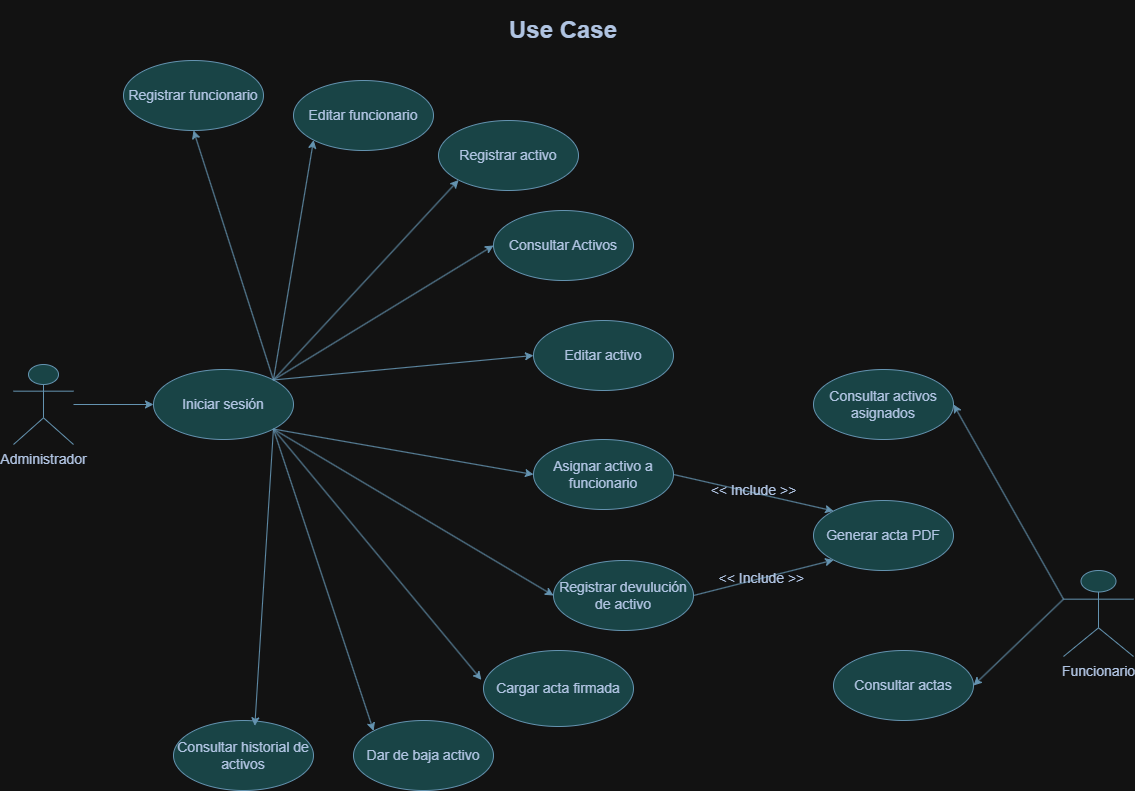

The diagram above was exported from draw.io. Its source (the exported page's mxGraphModel, read from the mxfile embedded in the PNG):
<mxGraphModel dx="1026" dy="641" grid="1" gridSize="10" guides="1" tooltips="1" connect="1" arrows="1" fold="1" page="1" pageScale="1" pageWidth="1169" pageHeight="827" background="#ffffff" math="0" shadow="0">
  <root>
    <mxCell id="0" />
    <mxCell id="1" parent="0" />
    <mxCell id="OGX1iroxmzxri82OEhHI-1" parent="1" style="shape=umlActor;verticalLabelPosition=bottom;verticalAlign=top;html=1;labelBackgroundColor=none;fillColor=#A8DADC;strokeColor=#457B9D;fontColor=#1D3557;" value="&lt;font style=&quot;font-size: 14px;&quot;&gt;Administrador&lt;/font&gt;" vertex="1">
      <mxGeometry height="80" width="60" x="20" y="374" as="geometry" />
    </mxCell>
    <mxCell id="OGX1iroxmzxri82OEhHI-3" parent="1" style="ellipse;whiteSpace=wrap;html=1;labelBackgroundColor=none;fillColor=#A8DADC;strokeColor=#457B9D;fontColor=#1D3557;" value="&lt;font style=&quot;font-size: 14px;&quot;&gt;Iniciar sesión&lt;/font&gt;" vertex="1">
      <mxGeometry height="70" width="140" x="160" y="379" as="geometry" />
    </mxCell>
    <mxCell id="OGX1iroxmzxri82OEhHI-5" edge="1" parent="1" source="OGX1iroxmzxri82OEhHI-1" style="endArrow=classic;html=1;rounded=0;entryX=0;entryY=0.5;entryDx=0;entryDy=0;labelBackgroundColor=none;strokeColor=#457B9D;fontColor=default;" target="OGX1iroxmzxri82OEhHI-3" value="">
      <mxGeometry height="50" relative="1" width="50" as="geometry">
        <mxPoint x="100" y="398" as="sourcePoint" />
        <mxPoint x="310" y="164" as="targetPoint" />
      </mxGeometry>
    </mxCell>
    <mxCell id="OGX1iroxmzxri82OEhHI-6" parent="1" style="ellipse;whiteSpace=wrap;html=1;labelBackgroundColor=none;fillColor=#A8DADC;strokeColor=#457B9D;fontColor=#1D3557;" value="&lt;font style=&quot;font-size: 14px;&quot;&gt;Registrar activo&lt;/font&gt;" vertex="1">
      <mxGeometry height="70" width="140" x="445" y="130" as="geometry" />
    </mxCell>
    <mxCell id="OGX1iroxmzxri82OEhHI-7" edge="1" parent="1" source="OGX1iroxmzxri82OEhHI-3" style="endArrow=classic;html=1;rounded=0;entryX=0;entryY=1;entryDx=0;entryDy=0;exitX=1;exitY=0;exitDx=0;exitDy=0;labelBackgroundColor=none;strokeColor=#457B9D;fontColor=default;" target="OGX1iroxmzxri82OEhHI-6" value="">
      <mxGeometry height="50" relative="1" width="50" as="geometry">
        <mxPoint x="350" y="330" as="sourcePoint" />
        <mxPoint x="430" y="154" as="targetPoint" />
      </mxGeometry>
    </mxCell>
    <mxCell id="OGX1iroxmzxri82OEhHI-8" parent="1" style="ellipse;whiteSpace=wrap;html=1;labelBackgroundColor=none;fillColor=#A8DADC;strokeColor=#457B9D;fontColor=#1D3557;" value="&lt;font style=&quot;font-size: 14px;&quot;&gt;Asignar activo a funcionario&lt;/font&gt;" vertex="1">
      <mxGeometry height="70" width="140" x="540" y="449" as="geometry" />
    </mxCell>
    <mxCell id="OGX1iroxmzxri82OEhHI-9" edge="1" parent="1" source="OGX1iroxmzxri82OEhHI-3" style="endArrow=classic;html=1;rounded=0;entryX=0;entryY=0.5;entryDx=0;entryDy=0;exitX=1;exitY=1;exitDx=0;exitDy=0;labelBackgroundColor=none;strokeColor=#457B9D;fontColor=default;" target="OGX1iroxmzxri82OEhHI-8" value="">
      <mxGeometry height="50" relative="1" width="50" as="geometry">
        <mxPoint x="390" y="430" as="sourcePoint" />
        <mxPoint x="660" y="404" as="targetPoint" />
      </mxGeometry>
    </mxCell>
    <mxCell id="OGX1iroxmzxri82OEhHI-10" parent="1" style="ellipse;whiteSpace=wrap;html=1;labelBackgroundColor=none;fillColor=#A8DADC;strokeColor=#457B9D;fontColor=#1D3557;" value="&lt;font style=&quot;font-size: 14px;&quot;&gt;Registrar devulución de activo&lt;/font&gt;" vertex="1">
      <mxGeometry height="70" width="140" x="560" y="570" as="geometry" />
    </mxCell>
    <mxCell id="OGX1iroxmzxri82OEhHI-11" edge="1" parent="1" source="OGX1iroxmzxri82OEhHI-3" style="endArrow=classic;html=1;rounded=0;entryX=0;entryY=0.5;entryDx=0;entryDy=0;exitX=1;exitY=1;exitDx=0;exitDy=0;labelBackgroundColor=none;strokeColor=#457B9D;fontColor=default;" target="OGX1iroxmzxri82OEhHI-10" value="">
      <mxGeometry height="50" relative="1" width="50" as="geometry">
        <mxPoint x="350" y="460" as="sourcePoint" />
        <mxPoint x="270" y="244" as="targetPoint" />
      </mxGeometry>
    </mxCell>
    <mxCell id="OGX1iroxmzxri82OEhHI-12" parent="1" style="ellipse;whiteSpace=wrap;html=1;labelBackgroundColor=none;fillColor=#A8DADC;strokeColor=#457B9D;fontColor=#1D3557;" value="&lt;font style=&quot;font-size: 14px;&quot;&gt;Generar acta PDF&lt;/font&gt;" vertex="1">
      <mxGeometry height="70" width="140" x="820" y="510" as="geometry" />
    </mxCell>
    <mxCell id="OGX1iroxmzxri82OEhHI-15" edge="1" parent="1" source="OGX1iroxmzxri82OEhHI-10" style="endArrow=classic;html=1;rounded=0;entryX=0;entryY=1;entryDx=0;entryDy=0;exitX=1;exitY=0.5;exitDx=0;exitDy=0;labelBackgroundColor=none;strokeColor=#457B9D;fontColor=default;" target="OGX1iroxmzxri82OEhHI-12" value="">
      <mxGeometry height="50" relative="1" width="50" as="geometry">
        <mxPoint x="900" y="750" as="sourcePoint" />
        <mxPoint x="630.0812932590595" y="219.53631348283523" as="targetPoint" />
      </mxGeometry>
    </mxCell>
    <mxCell id="_4EOPdbmKDx7XZzxgSio-17" connectable="0" parent="OGX1iroxmzxri82OEhHI-15" style="edgeLabel;html=1;align=center;verticalAlign=middle;resizable=0;points=[];labelBackgroundColor=none;fontColor=#1D3557;" value="&lt;font style=&quot;font-size: 14px;&quot;&gt;&amp;nbsp;&amp;lt;&amp;lt; Include &amp;gt;&amp;gt;&lt;/font&gt;" vertex="1">
      <mxGeometry relative="1" x="-0.0578" y="1" as="geometry">
        <mxPoint as="offset" />
      </mxGeometry>
    </mxCell>
    <mxCell id="OGX1iroxmzxri82OEhHI-16" edge="1" parent="1" source="OGX1iroxmzxri82OEhHI-8" style="endArrow=classic;html=1;rounded=0;entryX=0;entryY=0;entryDx=0;entryDy=0;exitX=1;exitY=0.5;exitDx=0;exitDy=0;labelBackgroundColor=none;strokeColor=#457B9D;fontColor=default;" target="OGX1iroxmzxri82OEhHI-12" value="">
      <mxGeometry height="50" relative="1" width="50" as="geometry">
        <mxPoint x="1060" y="500" as="sourcePoint" />
        <mxPoint x="630.0812932590595" y="170.46368651716512" as="targetPoint" />
      </mxGeometry>
    </mxCell>
    <mxCell id="_4EOPdbmKDx7XZzxgSio-18" connectable="0" parent="OGX1iroxmzxri82OEhHI-16" style="edgeLabel;html=1;align=center;verticalAlign=middle;resizable=0;points=[];labelBackgroundColor=none;fontColor=#1D3557;" value="&lt;font style=&quot;font-size: 14px;&quot;&gt;&amp;lt;&amp;lt; Include &amp;gt;&amp;gt;&lt;/font&gt;" vertex="1">
      <mxGeometry relative="1" x="-0.0153" y="3" as="geometry">
        <mxPoint as="offset" />
      </mxGeometry>
    </mxCell>
    <mxCell id="OGX1iroxmzxri82OEhHI-17" parent="1" style="ellipse;whiteSpace=wrap;html=1;labelBackgroundColor=none;fillColor=#A8DADC;strokeColor=#457B9D;fontColor=#1D3557;" value="&lt;font style=&quot;font-size: 14px;&quot;&gt;Consultar historial de activos&lt;/font&gt;" vertex="1">
      <mxGeometry height="70" width="140" x="180" y="730" as="geometry" />
    </mxCell>
    <mxCell id="_4EOPdbmKDx7XZzxgSio-1" parent="1" style="ellipse;whiteSpace=wrap;html=1;labelBackgroundColor=none;fillColor=#A8DADC;strokeColor=#457B9D;fontColor=#1D3557;" value="&lt;font style=&quot;font-size: 14px;&quot;&gt;Cargar acta firmada&lt;/font&gt;" vertex="1">
      <mxGeometry height="76" width="150" x="490" y="660" as="geometry" />
    </mxCell>
    <mxCell id="_4EOPdbmKDx7XZzxgSio-2" edge="1" parent="1" source="OGX1iroxmzxri82OEhHI-3" style="endArrow=classic;html=1;rounded=0;entryX=-0.014;entryY=0.386;entryDx=0;entryDy=0;entryPerimeter=0;exitX=1;exitY=1;exitDx=0;exitDy=0;labelBackgroundColor=none;strokeColor=#457B9D;fontColor=default;" target="_4EOPdbmKDx7XZzxgSio-1" value="">
      <mxGeometry height="50" relative="1" width="50" as="geometry">
        <mxPoint x="290" y="470" as="sourcePoint" />
        <mxPoint x="300" y="324" as="targetPoint" />
      </mxGeometry>
    </mxCell>
    <mxCell id="_4EOPdbmKDx7XZzxgSio-3" edge="1" parent="1" source="OGX1iroxmzxri82OEhHI-3" style="endArrow=classic;html=1;rounded=0;entryX=0.581;entryY=0.076;entryDx=0;entryDy=0;entryPerimeter=0;exitX=1;exitY=1;exitDx=0;exitDy=0;labelBackgroundColor=none;strokeColor=#457B9D;fontColor=default;" target="OGX1iroxmzxri82OEhHI-17" value="">
      <mxGeometry height="50" relative="1" width="50" as="geometry">
        <mxPoint x="261" y="500" as="sourcePoint" />
        <mxPoint x="200" y="394" as="targetPoint" />
      </mxGeometry>
    </mxCell>
    <mxCell id="_4EOPdbmKDx7XZzxgSio-4" parent="1" style="ellipse;whiteSpace=wrap;html=1;labelBackgroundColor=none;fillColor=#A8DADC;strokeColor=#457B9D;fontColor=#1D3557;" value="&lt;font style=&quot;font-size: 14px;&quot;&gt;Dar de baja activo&lt;/font&gt;" vertex="1">
      <mxGeometry height="70" width="140" x="360" y="730" as="geometry" />
    </mxCell>
    <mxCell id="_4EOPdbmKDx7XZzxgSio-5" edge="1" parent="1" source="OGX1iroxmzxri82OEhHI-3" style="endArrow=classic;html=1;rounded=0;entryX=0;entryY=0;entryDx=0;entryDy=0;exitX=1;exitY=1;exitDx=0;exitDy=0;labelBackgroundColor=none;strokeColor=#457B9D;fontColor=default;" target="_4EOPdbmKDx7XZzxgSio-4" value="">
      <mxGeometry height="50" relative="1" width="50" as="geometry">
        <mxPoint x="310" y="510" as="sourcePoint" />
        <mxPoint x="210" y="514" as="targetPoint" />
      </mxGeometry>
    </mxCell>
    <mxCell id="_4EOPdbmKDx7XZzxgSio-6" parent="1" style="shape=umlActor;verticalLabelPosition=bottom;verticalAlign=top;html=1;labelBackgroundColor=none;fillColor=#A8DADC;strokeColor=#457B9D;fontColor=#1D3557;" value="&lt;font style=&quot;font-size: 14px;&quot;&gt;Funcionario&lt;/font&gt;" vertex="1">
      <mxGeometry height="86" width="70" x="1070" y="580" as="geometry" />
    </mxCell>
    <mxCell id="_4EOPdbmKDx7XZzxgSio-8" parent="1" style="ellipse;whiteSpace=wrap;html=1;labelBackgroundColor=none;fillColor=#A8DADC;strokeColor=#457B9D;fontColor=#1D3557;" value="&lt;font style=&quot;font-size: 14px;&quot;&gt;Consultar activos asignados&lt;/font&gt;" vertex="1">
      <mxGeometry height="70" width="140" x="820" y="379" as="geometry" />
    </mxCell>
    <mxCell id="_4EOPdbmKDx7XZzxgSio-9" edge="1" parent="1" source="_4EOPdbmKDx7XZzxgSio-6" style="endArrow=classic;html=1;rounded=0;entryX=1;entryY=0.5;entryDx=0;entryDy=0;exitX=0;exitY=0.3333333333333333;exitDx=0;exitDy=0;exitPerimeter=0;labelBackgroundColor=none;strokeColor=#457B9D;fontColor=default;" target="_4EOPdbmKDx7XZzxgSio-8" value="">
      <mxGeometry height="50" relative="1" width="50" as="geometry">
        <mxPoint x="1100" y="160" as="sourcePoint" />
        <mxPoint x="1150" y="110" as="targetPoint" />
      </mxGeometry>
    </mxCell>
    <mxCell id="_4EOPdbmKDx7XZzxgSio-10" parent="1" style="ellipse;whiteSpace=wrap;html=1;labelBackgroundColor=none;fillColor=#A8DADC;strokeColor=#457B9D;fontColor=#1D3557;" value="&lt;font style=&quot;font-size: 14px;&quot;&gt;Consultar actas&lt;/font&gt;" vertex="1">
      <mxGeometry height="70" width="140" x="840" y="660" as="geometry" />
    </mxCell>
    <mxCell id="_4EOPdbmKDx7XZzxgSio-11" edge="1" parent="1" source="_4EOPdbmKDx7XZzxgSio-6" style="endArrow=classic;html=1;rounded=0;entryX=1;entryY=0.5;entryDx=0;entryDy=0;exitX=0;exitY=0.3333333333333333;exitDx=0;exitDy=0;exitPerimeter=0;labelBackgroundColor=none;strokeColor=#457B9D;fontColor=default;" target="_4EOPdbmKDx7XZzxgSio-10" value="">
      <mxGeometry height="50" relative="1" width="50" as="geometry">
        <mxPoint x="1070" y="200" as="sourcePoint" />
        <mxPoint x="1120" y="150" as="targetPoint" />
      </mxGeometry>
    </mxCell>
    <mxCell id="_4EOPdbmKDx7XZzxgSio-12" parent="1" style="ellipse;whiteSpace=wrap;html=1;labelBackgroundColor=none;fillColor=#A8DADC;strokeColor=#457B9D;fontColor=#1D3557;" value="&lt;font style=&quot;font-size: 14px;&quot;&gt;Registrar funcionario&lt;/font&gt;" vertex="1">
      <mxGeometry height="70" width="140" x="130" y="70" as="geometry" />
    </mxCell>
    <mxCell id="_4EOPdbmKDx7XZzxgSio-13" edge="1" parent="1" source="OGX1iroxmzxri82OEhHI-3" style="endArrow=classic;html=1;rounded=0;entryX=0.5;entryY=1;entryDx=0;entryDy=0;exitX=1;exitY=0;exitDx=0;exitDy=0;labelBackgroundColor=none;strokeColor=#457B9D;fontColor=default;" target="_4EOPdbmKDx7XZzxgSio-12" value="">
      <mxGeometry height="50" relative="1" width="50" as="geometry">
        <mxPoint x="300" y="310" as="sourcePoint" />
        <mxPoint x="290" y="224" as="targetPoint" />
      </mxGeometry>
    </mxCell>
    <mxCell id="_4EOPdbmKDx7XZzxgSio-20" parent="1" style="ellipse;whiteSpace=wrap;html=1;labelBackgroundColor=none;fillColor=#A8DADC;strokeColor=#457B9D;fontColor=#1D3557;" value="&lt;font style=&quot;font-size: 14px;&quot;&gt;Editar activo&lt;/font&gt;" vertex="1">
      <mxGeometry height="70" width="140" x="540" y="330" as="geometry" />
    </mxCell>
    <mxCell id="_4EOPdbmKDx7XZzxgSio-21" edge="1" parent="1" source="OGX1iroxmzxri82OEhHI-3" style="endArrow=classic;html=1;rounded=0;exitX=1;exitY=0;exitDx=0;exitDy=0;entryX=0;entryY=0.5;entryDx=0;entryDy=0;labelBackgroundColor=none;strokeColor=#457B9D;fontColor=default;" target="_4EOPdbmKDx7XZzxgSio-20" value="">
      <mxGeometry height="50" relative="1" width="50" as="geometry">
        <mxPoint x="320" y="390" as="sourcePoint" />
        <mxPoint x="370" y="340" as="targetPoint" />
      </mxGeometry>
    </mxCell>
    <mxCell id="_4EOPdbmKDx7XZzxgSio-22" parent="1" style="ellipse;whiteSpace=wrap;html=1;labelBackgroundColor=none;fillColor=#A8DADC;strokeColor=#457B9D;fontColor=#1D3557;" value="&lt;font style=&quot;font-size: 14px;&quot;&gt;Editar funcionario&lt;/font&gt;" vertex="1">
      <mxGeometry height="70" width="140" x="300" y="90" as="geometry" />
    </mxCell>
    <mxCell id="_4EOPdbmKDx7XZzxgSio-23" edge="1" parent="1" source="OGX1iroxmzxri82OEhHI-3" style="endArrow=classic;html=1;rounded=0;entryX=0;entryY=1;entryDx=0;entryDy=0;exitX=1;exitY=0;exitDx=0;exitDy=0;labelBackgroundColor=none;strokeColor=#457B9D;fontColor=default;" target="_4EOPdbmKDx7XZzxgSio-22" value="">
      <mxGeometry height="50" relative="1" width="50" as="geometry">
        <mxPoint x="230" y="380" as="sourcePoint" />
        <mxPoint x="310" y="320" as="targetPoint" />
      </mxGeometry>
    </mxCell>
    <mxCell id="_4EOPdbmKDx7XZzxgSio-24" parent="1" style="ellipse;whiteSpace=wrap;html=1;labelBackgroundColor=none;fillColor=#A8DADC;strokeColor=#457B9D;fontColor=#1D3557;" value="&lt;font style=&quot;font-size: 14px;&quot;&gt;Consultar Activos&lt;/font&gt;" vertex="1">
      <mxGeometry height="70" width="140" x="500" y="220" as="geometry" />
    </mxCell>
    <mxCell id="_4EOPdbmKDx7XZzxgSio-25" edge="1" parent="1" source="OGX1iroxmzxri82OEhHI-3" style="endArrow=classic;html=1;rounded=0;exitX=1;exitY=0;exitDx=0;exitDy=0;entryX=0;entryY=0.5;entryDx=0;entryDy=0;labelBackgroundColor=none;strokeColor=#457B9D;fontColor=default;" target="_4EOPdbmKDx7XZzxgSio-24" value="">
      <mxGeometry height="50" relative="1" width="50" as="geometry">
        <mxPoint x="330" y="420" as="sourcePoint" />
        <mxPoint x="380" y="370" as="targetPoint" />
      </mxGeometry>
    </mxCell>
    <mxCell id="_4EOPdbmKDx7XZzxgSio-28" parent="1" style="text;html=1;whiteSpace=wrap;strokeColor=none;fillColor=none;align=center;verticalAlign=middle;rounded=0;labelBackgroundColor=none;fontColor=#1D3557;" value="&lt;font style=&quot;font-size: 24px;&quot;&gt;&lt;b&gt;Use Case&lt;/b&gt;&lt;/font&gt;" vertex="1">
      <mxGeometry height="60" width="190" x="475" y="10" as="geometry" />
    </mxCell>
  </root>
</mxGraphModel>